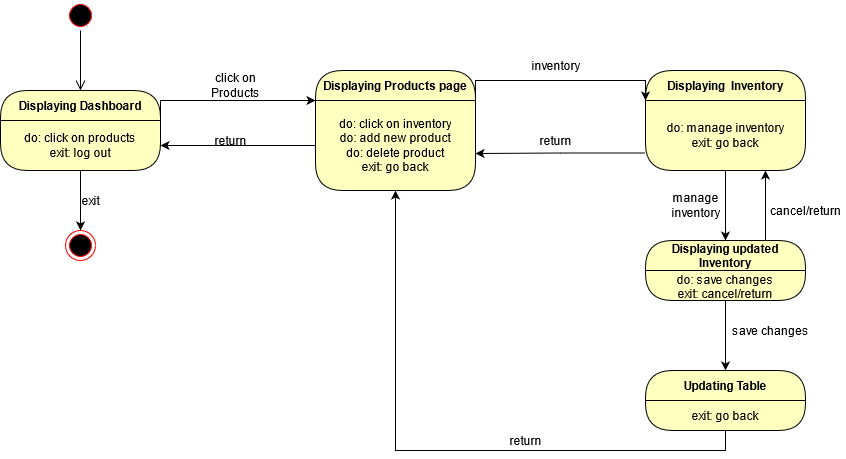

The diagram above was exported from draw.io. Its source (the exported page's mxGraphModel, read from the mxfile embedded in the PNG):
<mxGraphModel dx="1374" dy="533" grid="1" gridSize="10" guides="1" tooltips="1" connect="1" arrows="1" fold="1" page="1" pageScale="1" pageWidth="850" pageHeight="1100" math="0" shadow="0">
  <root>
    <mxCell id="0" />
    <mxCell id="1" parent="0" />
    <mxCell id="ubKrWDEU7cGM511LvnYY-1" value="" style="ellipse;html=1;shape=startState;fillColor=#000000;strokeColor=#ff0000;" parent="1" vertex="1">
      <mxGeometry x="170" y="80" width="30" height="30" as="geometry" />
    </mxCell>
    <mxCell id="ubKrWDEU7cGM511LvnYY-2" value="" style="edgeStyle=orthogonalEdgeStyle;html=1;verticalAlign=bottom;endArrow=open;endSize=8;" parent="1" source="ubKrWDEU7cGM511LvnYY-1" target="ubKrWDEU7cGM511LvnYY-3" edge="1">
      <mxGeometry relative="1" as="geometry">
        <mxPoint x="185" y="170" as="targetPoint" />
      </mxGeometry>
    </mxCell>
    <mxCell id="ubKrWDEU7cGM511LvnYY-3" value="Displaying Dashboard" style="swimlane;fontStyle=1;align=center;verticalAlign=middle;childLayout=stackLayout;horizontal=1;startSize=30;horizontalStack=0;resizeParent=0;resizeLast=1;container=0;fontColor=#000000;collapsible=0;rounded=1;arcSize=30;fillColor=#ffffc0;swimlaneFillColor=#ffffc0;dropTarget=0;" parent="1" vertex="1">
      <mxGeometry x="105" y="170" width="160" height="80" as="geometry" />
    </mxCell>
    <mxCell id="ubKrWDEU7cGM511LvnYY-4" value="do: click on products&lt;br&gt;exit: log out" style="text;html=1;strokeColor=none;fillColor=none;align=center;verticalAlign=middle;spacingLeft=4;spacingRight=4;whiteSpace=wrap;overflow=hidden;rotatable=0;fontColor=#000000;" parent="ubKrWDEU7cGM511LvnYY-3" vertex="1">
      <mxGeometry y="30" width="160" height="50" as="geometry" />
    </mxCell>
    <mxCell id="ubKrWDEU7cGM511LvnYY-5" value="" style="ellipse;html=1;shape=endState;fillColor=#000000;strokeColor=#ff0000;" parent="1" vertex="1">
      <mxGeometry x="170" y="310" width="30" height="30" as="geometry" />
    </mxCell>
    <mxCell id="ubKrWDEU7cGM511LvnYY-6" style="edgeStyle=orthogonalEdgeStyle;rounded=0;orthogonalLoop=1;jettySize=auto;html=1;exitX=0.5;exitY=1;exitDx=0;exitDy=0;" parent="1" source="ubKrWDEU7cGM511LvnYY-4" target="ubKrWDEU7cGM511LvnYY-5" edge="1">
      <mxGeometry relative="1" as="geometry" />
    </mxCell>
    <mxCell id="ubKrWDEU7cGM511LvnYY-7" value="exit" style="text;html=1;align=center;verticalAlign=middle;resizable=0;points=[];autosize=1;strokeColor=none;" parent="1" vertex="1">
      <mxGeometry x="180" y="270" width="30" height="20" as="geometry" />
    </mxCell>
    <mxCell id="ubKrWDEU7cGM511LvnYY-9" value="Displaying Products page" style="swimlane;fontStyle=1;align=center;verticalAlign=middle;childLayout=stackLayout;horizontal=1;startSize=30;horizontalStack=0;resizeParent=0;resizeLast=1;container=0;fontColor=#000000;collapsible=0;rounded=1;arcSize=30;fillColor=#ffffc0;swimlaneFillColor=#ffffc0;dropTarget=0;" parent="1" vertex="1">
      <mxGeometry x="420" y="150" width="160" height="120" as="geometry" />
    </mxCell>
    <mxCell id="ubKrWDEU7cGM511LvnYY-10" value="do: click on inventory&lt;br&gt;do: add new product&lt;br&gt;do: delete product&lt;br&gt;exit: go back" style="text;html=1;strokeColor=none;fillColor=none;align=center;verticalAlign=middle;spacingLeft=4;spacingRight=4;whiteSpace=wrap;overflow=hidden;rotatable=0;fontColor=#000000;" parent="ubKrWDEU7cGM511LvnYY-9" vertex="1">
      <mxGeometry y="30" width="160" height="90" as="geometry" />
    </mxCell>
    <mxCell id="ubKrWDEU7cGM511LvnYY-11" value="click on &lt;br&gt;Products" style="text;html=1;align=center;verticalAlign=middle;resizable=0;points=[];autosize=1;strokeColor=none;" parent="1" vertex="1">
      <mxGeometry x="310" y="150" width="60" height="30" as="geometry" />
    </mxCell>
    <mxCell id="ubKrWDEU7cGM511LvnYY-13" style="edgeStyle=orthogonalEdgeStyle;rounded=0;orthogonalLoop=1;jettySize=auto;html=1;exitX=1;exitY=0;exitDx=0;exitDy=0;entryX=0;entryY=0;entryDx=0;entryDy=0;strokeColor=#000000;" parent="1" source="ubKrWDEU7cGM511LvnYY-4" target="ubKrWDEU7cGM511LvnYY-10" edge="1">
      <mxGeometry relative="1" as="geometry">
        <Array as="points">
          <mxPoint x="265" y="180" />
        </Array>
      </mxGeometry>
    </mxCell>
    <mxCell id="ubKrWDEU7cGM511LvnYY-15" style="edgeStyle=orthogonalEdgeStyle;rounded=0;orthogonalLoop=1;jettySize=auto;html=1;exitX=0;exitY=0.5;exitDx=0;exitDy=0;entryX=1;entryY=0.5;entryDx=0;entryDy=0;strokeColor=#000000;" parent="1" source="ubKrWDEU7cGM511LvnYY-10" target="ubKrWDEU7cGM511LvnYY-4" edge="1">
      <mxGeometry relative="1" as="geometry" />
    </mxCell>
    <mxCell id="ubKrWDEU7cGM511LvnYY-16" value="return" style="text;html=1;align=center;verticalAlign=middle;resizable=0;points=[];autosize=1;strokeColor=none;" parent="1" vertex="1">
      <mxGeometry x="310" y="210" width="50" height="20" as="geometry" />
    </mxCell>
    <mxCell id="ubKrWDEU7cGM511LvnYY-19" value="Displaying  Inventory" style="swimlane;fontStyle=1;align=center;verticalAlign=middle;childLayout=stackLayout;horizontal=1;startSize=30;horizontalStack=0;resizeParent=0;resizeLast=1;container=0;fontColor=#000000;collapsible=0;rounded=1;arcSize=30;fillColor=#ffffc0;swimlaneFillColor=#ffffc0;dropTarget=0;" parent="1" vertex="1">
      <mxGeometry x="750" y="150" width="160" height="100" as="geometry" />
    </mxCell>
    <mxCell id="ubKrWDEU7cGM511LvnYY-20" value="do: manage inventory&lt;br&gt;exit: go back" style="text;html=1;strokeColor=none;fillColor=none;align=center;verticalAlign=middle;spacingLeft=4;spacingRight=4;whiteSpace=wrap;overflow=hidden;rotatable=0;fontColor=#000000;" parent="ubKrWDEU7cGM511LvnYY-19" vertex="1">
      <mxGeometry y="30" width="160" height="70" as="geometry" />
    </mxCell>
    <mxCell id="ubKrWDEU7cGM511LvnYY-22" style="edgeStyle=orthogonalEdgeStyle;rounded=0;orthogonalLoop=1;jettySize=auto;html=1;exitX=1;exitY=0;exitDx=0;exitDy=0;entryX=0;entryY=0;entryDx=0;entryDy=0;strokeColor=#000000;" parent="1" source="ubKrWDEU7cGM511LvnYY-10" target="ubKrWDEU7cGM511LvnYY-20" edge="1">
      <mxGeometry relative="1" as="geometry" />
    </mxCell>
    <mxCell id="ubKrWDEU7cGM511LvnYY-23" value="inventory" style="text;html=1;align=center;verticalAlign=middle;resizable=0;points=[];autosize=1;strokeColor=none;" parent="1" vertex="1">
      <mxGeometry x="630" y="135" width="60" height="20" as="geometry" />
    </mxCell>
    <mxCell id="ubKrWDEU7cGM511LvnYY-24" style="edgeStyle=orthogonalEdgeStyle;rounded=0;orthogonalLoop=1;jettySize=auto;html=1;exitX=0;exitY=0.75;exitDx=0;exitDy=0;entryX=1;entryY=0.589;entryDx=0;entryDy=0;entryPerimeter=0;strokeColor=#000000;" parent="1" source="ubKrWDEU7cGM511LvnYY-20" target="ubKrWDEU7cGM511LvnYY-10" edge="1">
      <mxGeometry relative="1" as="geometry" />
    </mxCell>
    <mxCell id="ubKrWDEU7cGM511LvnYY-25" value="return" style="text;html=1;align=center;verticalAlign=middle;resizable=0;points=[];autosize=1;strokeColor=none;" parent="1" vertex="1">
      <mxGeometry x="635" y="210" width="50" height="20" as="geometry" />
    </mxCell>
    <mxCell id="ubKrWDEU7cGM511LvnYY-26" style="edgeStyle=orthogonalEdgeStyle;rounded=0;orthogonalLoop=1;jettySize=auto;html=1;exitX=0.5;exitY=1;exitDx=0;exitDy=0;strokeColor=#000000;" parent="1" source="ubKrWDEU7cGM511LvnYY-20" target="ubKrWDEU7cGM511LvnYY-27" edge="1">
      <mxGeometry relative="1" as="geometry">
        <mxPoint x="830" y="350" as="targetPoint" />
      </mxGeometry>
    </mxCell>
    <mxCell id="ubKrWDEU7cGM511LvnYY-31" style="edgeStyle=orthogonalEdgeStyle;rounded=0;orthogonalLoop=1;jettySize=auto;html=1;exitX=0.75;exitY=0;exitDx=0;exitDy=0;entryX=0.75;entryY=1;entryDx=0;entryDy=0;strokeColor=#000000;" parent="1" source="ubKrWDEU7cGM511LvnYY-27" target="ubKrWDEU7cGM511LvnYY-20" edge="1">
      <mxGeometry relative="1" as="geometry" />
    </mxCell>
    <mxCell id="ubKrWDEU7cGM511LvnYY-27" value="Displaying updated &#10;Inventory" style="swimlane;fontStyle=1;align=center;verticalAlign=middle;childLayout=stackLayout;horizontal=1;startSize=30;horizontalStack=0;resizeParent=0;resizeLast=1;container=0;fontColor=#000000;collapsible=0;rounded=1;arcSize=30;fillColor=#ffffc0;swimlaneFillColor=#ffffc0;dropTarget=0;" parent="1" vertex="1">
      <mxGeometry x="750" y="320" width="160" height="60" as="geometry" />
    </mxCell>
    <mxCell id="ubKrWDEU7cGM511LvnYY-28" value="do: save changes&lt;br&gt;exit: cancel/return" style="text;html=1;strokeColor=none;fillColor=none;align=center;verticalAlign=middle;spacingLeft=4;spacingRight=4;whiteSpace=wrap;overflow=hidden;rotatable=0;fontColor=#000000;" parent="ubKrWDEU7cGM511LvnYY-27" vertex="1">
      <mxGeometry y="30" width="160" height="30" as="geometry" />
    </mxCell>
    <mxCell id="ubKrWDEU7cGM511LvnYY-32" value="manage &lt;br&gt;inventory" style="text;html=1;align=center;verticalAlign=middle;resizable=0;points=[];autosize=1;strokeColor=none;" parent="1" vertex="1">
      <mxGeometry x="770" y="270" width="60" height="30" as="geometry" />
    </mxCell>
    <mxCell id="ubKrWDEU7cGM511LvnYY-33" value="cancel/return" style="text;html=1;align=center;verticalAlign=middle;resizable=0;points=[];autosize=1;strokeColor=none;" parent="1" vertex="1">
      <mxGeometry x="870" y="280" width="80" height="20" as="geometry" />
    </mxCell>
    <mxCell id="ubKrWDEU7cGM511LvnYY-35" style="edgeStyle=orthogonalEdgeStyle;rounded=0;orthogonalLoop=1;jettySize=auto;html=1;exitX=0.5;exitY=1;exitDx=0;exitDy=0;strokeColor=#000000;" parent="1" source="ubKrWDEU7cGM511LvnYY-28" target="ubKrWDEU7cGM511LvnYY-36" edge="1">
      <mxGeometry relative="1" as="geometry">
        <mxPoint x="830" y="460" as="targetPoint" />
      </mxGeometry>
    </mxCell>
    <mxCell id="ubKrWDEU7cGM511LvnYY-36" value="Updating Table" style="swimlane;fontStyle=1;align=center;verticalAlign=middle;childLayout=stackLayout;horizontal=1;startSize=30;horizontalStack=0;resizeParent=0;resizeLast=1;container=0;fontColor=#000000;collapsible=0;rounded=1;arcSize=30;fillColor=#ffffc0;swimlaneFillColor=#ffffc0;dropTarget=0;" parent="1" vertex="1">
      <mxGeometry x="750" y="450" width="160" height="60" as="geometry" />
    </mxCell>
    <mxCell id="ubKrWDEU7cGM511LvnYY-37" value="exit: go back" style="text;html=1;strokeColor=none;fillColor=none;align=center;verticalAlign=middle;spacingLeft=4;spacingRight=4;whiteSpace=wrap;overflow=hidden;rotatable=0;fontColor=#000000;" parent="ubKrWDEU7cGM511LvnYY-36" vertex="1">
      <mxGeometry y="30" width="160" height="30" as="geometry" />
    </mxCell>
    <mxCell id="ubKrWDEU7cGM511LvnYY-38" value="save changes" style="text;html=1;align=center;verticalAlign=middle;resizable=0;points=[];autosize=1;strokeColor=none;" parent="1" vertex="1">
      <mxGeometry x="830" y="400" width="90" height="20" as="geometry" />
    </mxCell>
    <mxCell id="ubKrWDEU7cGM511LvnYY-39" style="edgeStyle=orthogonalEdgeStyle;rounded=0;orthogonalLoop=1;jettySize=auto;html=1;exitX=0.5;exitY=1;exitDx=0;exitDy=0;entryX=0.5;entryY=1;entryDx=0;entryDy=0;strokeColor=#000000;" parent="1" source="ubKrWDEU7cGM511LvnYY-37" target="ubKrWDEU7cGM511LvnYY-10" edge="1">
      <mxGeometry relative="1" as="geometry" />
    </mxCell>
    <mxCell id="ubKrWDEU7cGM511LvnYY-40" value="return" style="text;html=1;align=center;verticalAlign=middle;resizable=0;points=[];autosize=1;strokeColor=none;" parent="1" vertex="1">
      <mxGeometry x="605" y="510" width="50" height="20" as="geometry" />
    </mxCell>
  </root>
</mxGraphModel>